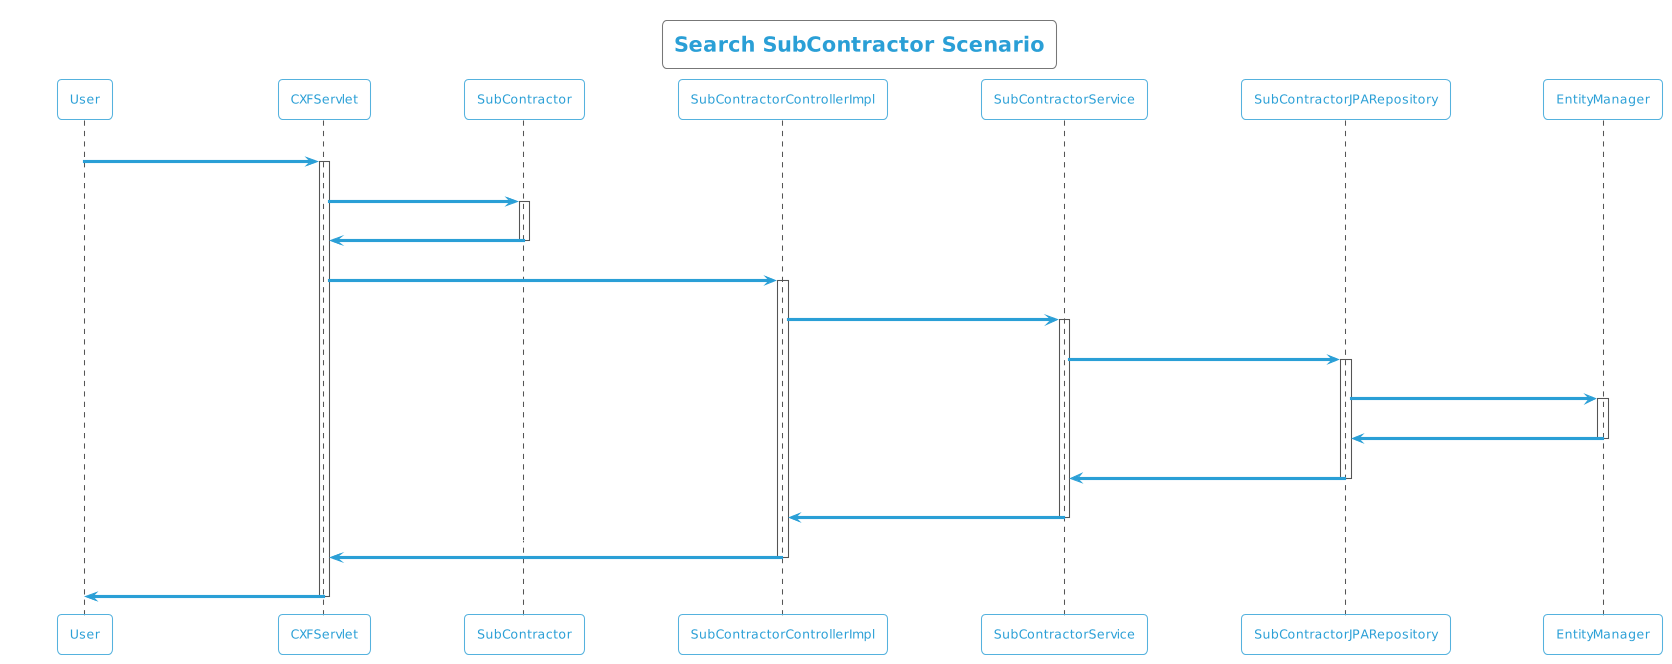

The diagram above was rendered by PlantUML. Its source (embedded in the PNG):
@startuml
!theme cyborg-outline
title Search SubContractor Scenario
participant User
User -> CXFServlet: GET, SubContractor
activate CXFServlet
CXFServlet -> SubContractor: << search >>
activate SubContractor
SubContractor -> CXFServlet: << instance >>
deactivate SubContractor
CXFServlet -> SubContractorControllerImpl: search(:SubContractor)
activate SubContractorControllerImpl
SubContractorControllerImpl -> SubContractorService: search(:SubContractor)
activate SubContractorService
SubContractorService -> SubContractorJPARepository: search(:SubContractor)
activate SubContractorJPARepository
SubContractorJPARepository -> EntityManager: response(:SubContractor)
activate EntityManager
EntityManager -> SubContractorJPARepository: << persisted SubContractor >>
deactivate EntityManager
SubContractorJPARepository -> SubContractorService: << persisted SubContractor >>
deactivate SubContractorJPARepository
SubContractorService -> SubContractorControllerImpl: << persisted SubContractor >>
deactivate SubContractorService
SubContractorControllerImpl -> CXFServlet: << persisted SubContractor >>
deactivate SubContractorControllerImpl
CXFServlet -> User: marshalled SubContractor XML
deactivate CXFServlet
@enduml